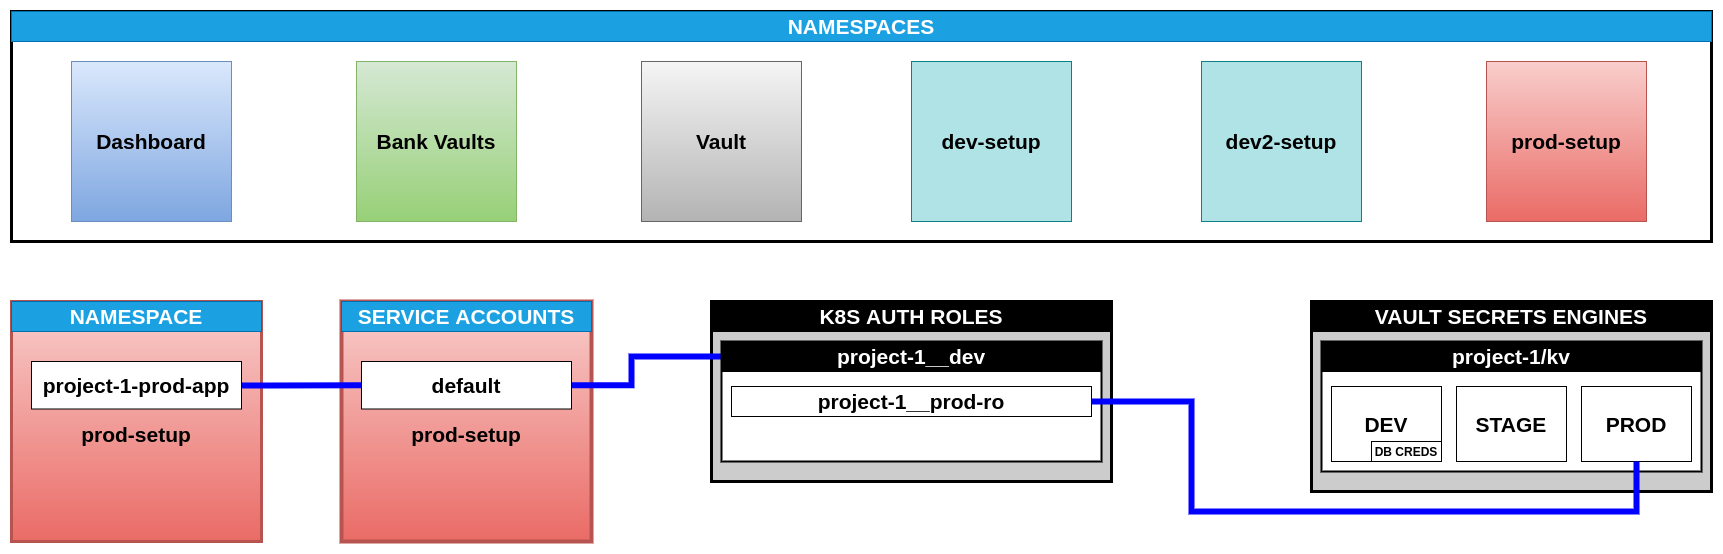

The diagram above was exported from draw.io. Its source (the exported page's mxGraphModel, read from the mxfile embedded in the PNG):
<mxGraphModel dx="2272" dy="1943" grid="1" gridSize="10" guides="1" tooltips="1" connect="1" arrows="1" fold="1" page="1" pageScale="1" pageWidth="850" pageHeight="1100" math="0" shadow="0">
  <root>
    <mxCell id="0" />
    <mxCell id="1" parent="0" />
    <mxCell id="eI4nsN-iS0UbOhHZ_C9s-115" value="&lt;b&gt;&lt;br&gt;prod-setup&lt;/b&gt;" style="rounded=0;whiteSpace=wrap;html=1;fontSize=21;strokeWidth=4;fillColor=#f8cecc;strokeColor=#b85450;gradientColor=#ea6b66;" parent="1" vertex="1">
      <mxGeometry x="150" y="280" width="250" height="240" as="geometry" />
    </mxCell>
    <mxCell id="eI4nsN-iS0UbOhHZ_C9s-113" value="&lt;b&gt;&lt;br&gt;prod-setup&lt;/b&gt;" style="rounded=0;whiteSpace=wrap;html=1;fontSize=21;strokeWidth=3;fillColor=#f8cecc;strokeColor=#b85450;gradientColor=#ea6b66;" parent="1" vertex="1">
      <mxGeometry x="-180" y="280" width="250" height="240" as="geometry" />
    </mxCell>
    <mxCell id="eI4nsN-iS0UbOhHZ_C9s-24" value="SERVICE ACCOUNTS" style="rounded=0;whiteSpace=wrap;html=1;fontStyle=1;fontSize=21;fillColor=#1ba1e2;fontColor=#ffffff;strokeColor=#006EAF;" parent="1" vertex="1">
      <mxGeometry x="150" y="280" width="250" height="30" as="geometry" />
    </mxCell>
    <mxCell id="eI4nsN-iS0UbOhHZ_C9s-40" value="" style="rounded=0;whiteSpace=wrap;html=1;strokeWidth=3;fillColor=#CCCCCC;" parent="1" vertex="1">
      <mxGeometry x="1120" y="280" width="400" height="190" as="geometry" />
    </mxCell>
    <mxCell id="eI4nsN-iS0UbOhHZ_C9s-41" value="VAULT SECRETS ENGINES" style="rounded=0;whiteSpace=wrap;html=1;fillColor=#000000;fontColor=#FFFFFF;fontStyle=1;fontSize=21;" parent="1" vertex="1">
      <mxGeometry x="1120" y="280" width="400" height="30" as="geometry" />
    </mxCell>
    <mxCell id="eI4nsN-iS0UbOhHZ_C9s-42" value="" style="rounded=0;whiteSpace=wrap;html=1;strokeWidth=2;" parent="1" vertex="1">
      <mxGeometry x="1130" y="320" width="380" height="130" as="geometry" />
    </mxCell>
    <mxCell id="eI4nsN-iS0UbOhHZ_C9s-43" value="project-1/kv" style="rounded=0;whiteSpace=wrap;html=1;fontStyle=1;fontSize=21;fontColor=#FFFFFF;fillColor=#000000;" parent="1" vertex="1">
      <mxGeometry x="1130" y="320" width="380" height="30" as="geometry" />
    </mxCell>
    <mxCell id="eI4nsN-iS0UbOhHZ_C9s-44" value="DEV" style="rounded=0;whiteSpace=wrap;html=1;fontStyle=1;fontSize=21;" parent="1" vertex="1">
      <mxGeometry x="1140" y="365" width="110" height="75" as="geometry" />
    </mxCell>
    <mxCell id="eI4nsN-iS0UbOhHZ_C9s-45" value="STAGE" style="rounded=0;whiteSpace=wrap;html=1;fontStyle=1;fontSize=21;" parent="1" vertex="1">
      <mxGeometry x="1265" y="365" width="110" height="75" as="geometry" />
    </mxCell>
    <mxCell id="eI4nsN-iS0UbOhHZ_C9s-46" value="PROD" style="rounded=0;whiteSpace=wrap;html=1;fontStyle=1;fontSize=21;" parent="1" vertex="1">
      <mxGeometry x="1390" y="365" width="110" height="75" as="geometry" />
    </mxCell>
    <mxCell id="eI4nsN-iS0UbOhHZ_C9s-68" value="DB CREDS" style="rounded=0;whiteSpace=wrap;html=1;fontStyle=1" parent="1" vertex="1">
      <mxGeometry x="1180" y="420" width="70" height="20" as="geometry" />
    </mxCell>
    <mxCell id="eI4nsN-iS0UbOhHZ_C9s-74" value="NAMESPACE" style="rounded=0;whiteSpace=wrap;html=1;fontSize=21;fontColor=#ffffff;fillColor=#1ba1e2;strokeColor=#006EAF;fontStyle=1" parent="1" vertex="1">
      <mxGeometry x="-180" y="280" width="250" height="30" as="geometry" />
    </mxCell>
    <mxCell id="eI4nsN-iS0UbOhHZ_C9s-75" value="" style="rounded=0;whiteSpace=wrap;html=1;strokeWidth=3;fillColor=#CCCCCC;" parent="1" vertex="1">
      <mxGeometry x="520" y="280" width="400" height="180" as="geometry" />
    </mxCell>
    <mxCell id="eI4nsN-iS0UbOhHZ_C9s-76" value="K8S AUTH ROLES" style="rounded=0;whiteSpace=wrap;html=1;fillColor=#000000;fontColor=#FFFFFF;fontStyle=1;fontSize=21;" parent="1" vertex="1">
      <mxGeometry x="520" y="280" width="400" height="30" as="geometry" />
    </mxCell>
    <mxCell id="eI4nsN-iS0UbOhHZ_C9s-129" style="edgeStyle=orthogonalEdgeStyle;rounded=0;orthogonalLoop=1;jettySize=auto;html=1;exitX=0;exitY=0.5;exitDx=0;exitDy=0;entryX=1;entryY=0.5;entryDx=0;entryDy=0;fontSize=21;fontColor=#FFFFFF;endArrow=none;endFill=0;strokeWidth=6;strokeColor=#0000FF;" parent="1" source="eI4nsN-iS0UbOhHZ_C9s-78" target="eI4nsN-iS0UbOhHZ_C9s-117" edge="1">
      <mxGeometry relative="1" as="geometry">
        <Array as="points">
          <mxPoint x="440" y="335" />
          <mxPoint x="440" y="364" />
        </Array>
      </mxGeometry>
    </mxCell>
    <mxCell id="eI4nsN-iS0UbOhHZ_C9s-77" value="" style="rounded=0;whiteSpace=wrap;html=1;strokeWidth=2;" parent="1" vertex="1">
      <mxGeometry x="530" y="320" width="380" height="120" as="geometry" />
    </mxCell>
    <mxCell id="eI4nsN-iS0UbOhHZ_C9s-78" value="project-1__dev" style="rounded=0;whiteSpace=wrap;html=1;fontStyle=1;fontSize=21;fontColor=#FFFFFF;fillColor=#000000;" parent="1" vertex="1">
      <mxGeometry x="530" y="320" width="380" height="30" as="geometry" />
    </mxCell>
    <mxCell id="eI4nsN-iS0UbOhHZ_C9s-79" value="&lt;span class=&quot;pl-s&quot;&gt;&lt;span class=&quot;pl-pds&quot;&gt;&lt;/span&gt;project-1__prod-ro&lt;/span&gt;" style="rounded=0;whiteSpace=wrap;html=1;fontStyle=1;fontSize=21;" parent="1" vertex="1">
      <mxGeometry x="540" y="365" width="360" height="30" as="geometry" />
    </mxCell>
    <mxCell id="eI4nsN-iS0UbOhHZ_C9s-120" style="edgeStyle=orthogonalEdgeStyle;rounded=0;orthogonalLoop=1;jettySize=auto;html=1;exitX=0.998;exitY=0.455;exitDx=0;exitDy=0;entryX=0;entryY=0.5;entryDx=0;entryDy=0;fontSize=21;fontColor=#FFFFFF;strokeWidth=6;exitPerimeter=0;endArrow=none;endFill=0;strokeColor=#0000FF;" parent="1" source="eI4nsN-iS0UbOhHZ_C9s-107" target="eI4nsN-iS0UbOhHZ_C9s-117" edge="1">
      <mxGeometry relative="1" as="geometry">
        <Array as="points">
          <mxPoint x="50" y="364" />
          <mxPoint x="80" y="364" />
        </Array>
      </mxGeometry>
    </mxCell>
    <mxCell id="eI4nsN-iS0UbOhHZ_C9s-107" value="project-1-prod-app" style="rounded=0;whiteSpace=wrap;html=1;fontSize=21;strokeWidth=1;fontStyle=1" parent="1" vertex="1">
      <mxGeometry x="-160" y="340" width="210" height="47.5" as="geometry" />
    </mxCell>
    <mxCell id="eI4nsN-iS0UbOhHZ_C9s-117" value="default" style="rounded=0;whiteSpace=wrap;html=1;fontSize=21;strokeWidth=1;fontStyle=1" parent="1" vertex="1">
      <mxGeometry x="170" y="340" width="210" height="47.5" as="geometry" />
    </mxCell>
    <mxCell id="IoJRYLY-SbTgC4XHB5aS-1" style="edgeStyle=orthogonalEdgeStyle;rounded=0;orthogonalLoop=1;jettySize=auto;html=1;exitX=1;exitY=0.5;exitDx=0;exitDy=0;entryX=0.5;entryY=1;entryDx=0;entryDy=0;fontSize=21;fontColor=#FFFFFF;endArrow=none;endFill=0;strokeColor=#0000FF;strokeWidth=6;" parent="1" source="eI4nsN-iS0UbOhHZ_C9s-79" target="eI4nsN-iS0UbOhHZ_C9s-46" edge="1">
      <mxGeometry relative="1" as="geometry">
        <Array as="points">
          <mxPoint x="1000" y="380" />
          <mxPoint x="1000" y="490" />
          <mxPoint x="1445" y="490" />
        </Array>
      </mxGeometry>
    </mxCell>
    <mxCell id="SRa_AE62mNdz8jY7XhqO-1" value="" style="rounded=0;whiteSpace=wrap;html=1;strokeWidth=3;" vertex="1" parent="1">
      <mxGeometry x="-180" y="-10" width="1700" height="230" as="geometry" />
    </mxCell>
    <mxCell id="SRa_AE62mNdz8jY7XhqO-2" value="Bank Vaults" style="whiteSpace=wrap;html=1;aspect=fixed;fontStyle=1;fontSize=21;gradientColor=#97d077;fillColor=#d5e8d4;strokeColor=#82b366;" vertex="1" parent="1">
      <mxGeometry x="165" y="40" width="160" height="160" as="geometry" />
    </mxCell>
    <mxCell id="SRa_AE62mNdz8jY7XhqO-3" value="Vault" style="whiteSpace=wrap;html=1;aspect=fixed;fontStyle=1;fontSize=21;gradientColor=#b3b3b3;fillColor=#f5f5f5;strokeColor=#666666;" vertex="1" parent="1">
      <mxGeometry x="450" y="40" width="160" height="160" as="geometry" />
    </mxCell>
    <mxCell id="SRa_AE62mNdz8jY7XhqO-4" value="dev-setup" style="whiteSpace=wrap;html=1;aspect=fixed;fontStyle=1;fontSize=21;fillColor=#b0e3e6;strokeColor=#0e8088;" vertex="1" parent="1">
      <mxGeometry x="720" y="40" width="160" height="160" as="geometry" />
    </mxCell>
    <mxCell id="SRa_AE62mNdz8jY7XhqO-5" value="prod-setup" style="whiteSpace=wrap;html=1;aspect=fixed;fontStyle=1;fontSize=21;gradientColor=#ea6b66;fillColor=#f8cecc;strokeColor=#b85450;" vertex="1" parent="1">
      <mxGeometry x="1295" y="40" width="160" height="160" as="geometry" />
    </mxCell>
    <mxCell id="SRa_AE62mNdz8jY7XhqO-6" value="Dashboard" style="whiteSpace=wrap;html=1;aspect=fixed;fontStyle=1;fontSize=21;gradientColor=#7ea6e0;fillColor=#dae8fc;strokeColor=#6c8ebf;" vertex="1" parent="1">
      <mxGeometry x="-120" y="40" width="160" height="160" as="geometry" />
    </mxCell>
    <mxCell id="SRa_AE62mNdz8jY7XhqO-7" value="NAMESPACES" style="rounded=0;whiteSpace=wrap;html=1;fontStyle=1;fontSize=21;fontColor=#ffffff;fillColor=#1ba1e2;strokeColor=#006EAF;" vertex="1" parent="1">
      <mxGeometry x="-180" y="-10" width="1700" height="30" as="geometry" />
    </mxCell>
    <mxCell id="SRa_AE62mNdz8jY7XhqO-8" value="dev2-setup" style="whiteSpace=wrap;html=1;aspect=fixed;fontStyle=1;fontSize=21;fillColor=#b0e3e6;strokeColor=#0e8088;" vertex="1" parent="1">
      <mxGeometry x="1010" y="40" width="160" height="160" as="geometry" />
    </mxCell>
  </root>
</mxGraphModel>